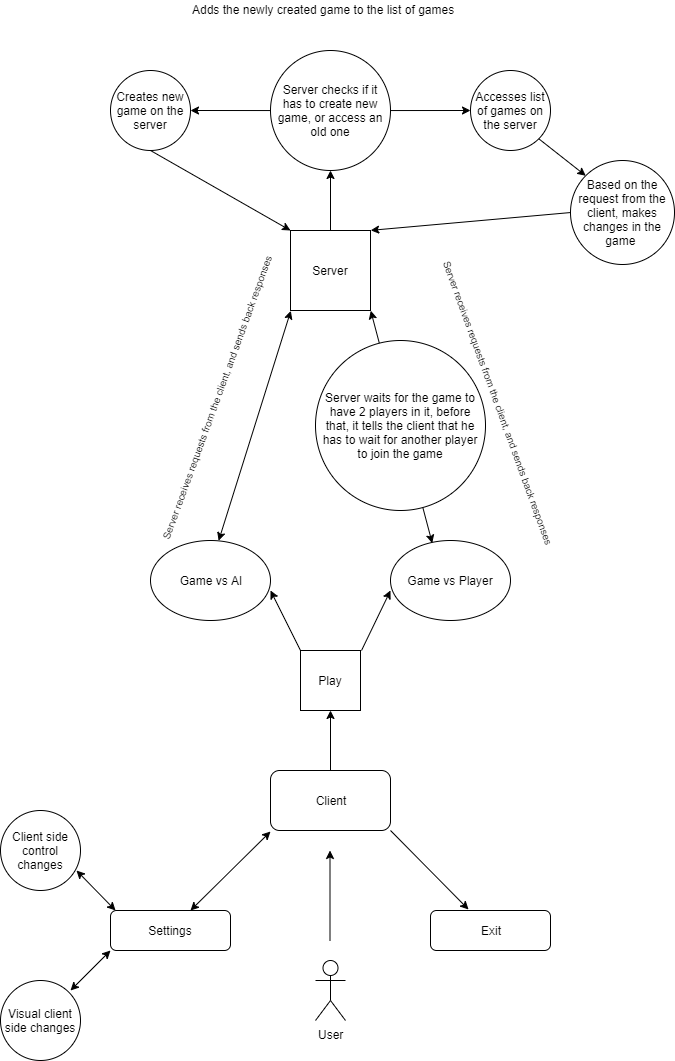

The diagram above was exported from draw.io. Its source (the exported page's mxGraphModel, read from the mxfile embedded in the PNG):
<mxGraphModel dx="1168" dy="1703" grid="1" gridSize="10" guides="1" tooltips="1" connect="1" arrows="1" fold="1" page="1" pageScale="1" pageWidth="850" pageHeight="1100" math="0" shadow="0">
  <root>
    <mxCell id="0" />
    <mxCell id="1" parent="0" />
    <mxCell id="gBouAMhdUzEtAPG7WG_G-1" value="User" style="shape=umlActor;verticalLabelPosition=bottom;labelBackgroundColor=#ffffff;verticalAlign=top;html=1;outlineConnect=0;" parent="1" vertex="1">
      <mxGeometry x="405" y="490" width="30" height="60" as="geometry" />
    </mxCell>
    <mxCell id="gBouAMhdUzEtAPG7WG_G-2" value="" style="endArrow=classic;html=1;" parent="1" edge="1">
      <mxGeometry width="50" height="50" relative="1" as="geometry">
        <mxPoint x="419.5" y="470" as="sourcePoint" />
        <mxPoint x="419.5" y="380" as="targetPoint" />
      </mxGeometry>
    </mxCell>
    <mxCell id="gBouAMhdUzEtAPG7WG_G-6" value="Client" style="rounded=1;whiteSpace=wrap;html=1;align=center;" parent="1" vertex="1">
      <mxGeometry x="360" y="300" width="120" height="60" as="geometry" />
    </mxCell>
    <mxCell id="gBouAMhdUzEtAPG7WG_G-7" value="" style="endArrow=classic;startArrow=classic;html=1;entryX=0;entryY=1.017;entryDx=0;entryDy=0;entryPerimeter=0;" parent="1" target="gBouAMhdUzEtAPG7WG_G-6" edge="1">
      <mxGeometry width="50" height="50" relative="1" as="geometry">
        <mxPoint x="280" y="440" as="sourcePoint" />
        <mxPoint x="420" y="590" as="targetPoint" />
      </mxGeometry>
    </mxCell>
    <mxCell id="gBouAMhdUzEtAPG7WG_G-10" value="Settings" style="rounded=1;whiteSpace=wrap;html=1;" parent="1" vertex="1">
      <mxGeometry x="200" y="440" width="120" height="40" as="geometry" />
    </mxCell>
    <mxCell id="gBouAMhdUzEtAPG7WG_G-14" value="Exit" style="rounded=1;whiteSpace=wrap;html=1;" parent="1" vertex="1">
      <mxGeometry x="520" y="440" width="120" height="40" as="geometry" />
    </mxCell>
    <mxCell id="gBouAMhdUzEtAPG7WG_G-15" value="Server" style="whiteSpace=wrap;html=1;aspect=fixed;align=center;" parent="1" vertex="1">
      <mxGeometry x="380" y="-240" width="80" height="80" as="geometry" />
    </mxCell>
    <mxCell id="gBouAMhdUzEtAPG7WG_G-16" value="" style="endArrow=classic;html=1;exitX=1;exitY=1;exitDx=0;exitDy=0;exitPerimeter=0;entryX=0.317;entryY=-0.025;entryDx=0;entryDy=0;entryPerimeter=0;" parent="1" source="gBouAMhdUzEtAPG7WG_G-6" target="gBouAMhdUzEtAPG7WG_G-14" edge="1">
      <mxGeometry width="50" height="50" relative="1" as="geometry">
        <mxPoint x="480" y="440" as="sourcePoint" />
        <mxPoint x="560" y="360" as="targetPoint" />
      </mxGeometry>
    </mxCell>
    <mxCell id="gBouAMhdUzEtAPG7WG_G-17" value="" style="endArrow=classic;startArrow=classic;html=1;" parent="1" edge="1">
      <mxGeometry width="50" height="50" relative="1" as="geometry">
        <mxPoint x="160" y="520" as="sourcePoint" />
        <mxPoint x="200" y="480" as="targetPoint" />
      </mxGeometry>
    </mxCell>
    <mxCell id="gBouAMhdUzEtAPG7WG_G-18" value="Visual client side changes" style="ellipse;whiteSpace=wrap;html=1;aspect=fixed;align=center;" parent="1" vertex="1">
      <mxGeometry x="90" y="510" width="80" height="80" as="geometry" />
    </mxCell>
    <mxCell id="gBouAMhdUzEtAPG7WG_G-19" value="" style="endArrow=classic;startArrow=classic;html=1;entryX=0.042;entryY=0;entryDx=0;entryDy=0;entryPerimeter=0;exitX=0.95;exitY=0.75;exitDx=0;exitDy=0;exitPerimeter=0;" parent="1" source="gBouAMhdUzEtAPG7WG_G-20" target="gBouAMhdUzEtAPG7WG_G-10" edge="1">
      <mxGeometry width="50" height="50" relative="1" as="geometry">
        <mxPoint x="160" y="400" as="sourcePoint" />
        <mxPoint x="200" y="435" as="targetPoint" />
      </mxGeometry>
    </mxCell>
    <mxCell id="gBouAMhdUzEtAPG7WG_G-20" value="Client side control changes" style="ellipse;whiteSpace=wrap;html=1;aspect=fixed;align=center;" parent="1" vertex="1">
      <mxGeometry x="90" y="340" width="80" height="80" as="geometry" />
    </mxCell>
    <mxCell id="gBouAMhdUzEtAPG7WG_G-23" value="" style="endArrow=classic;html=1;" parent="1" edge="1">
      <mxGeometry width="50" height="50" relative="1" as="geometry">
        <mxPoint x="420" y="300" as="sourcePoint" />
        <mxPoint x="420" y="240" as="targetPoint" />
      </mxGeometry>
    </mxCell>
    <mxCell id="gBouAMhdUzEtAPG7WG_G-24" value="Play" style="whiteSpace=wrap;html=1;aspect=fixed;align=center;" parent="1" vertex="1">
      <mxGeometry x="390" y="180" width="60" height="60" as="geometry" />
    </mxCell>
    <mxCell id="gBouAMhdUzEtAPG7WG_G-26" value="" style="endArrow=classic;html=1;exitX=1.017;exitY=0;exitDx=0;exitDy=0;exitPerimeter=0;" parent="1" source="gBouAMhdUzEtAPG7WG_G-24" edge="1">
      <mxGeometry width="50" height="50" relative="1" as="geometry">
        <mxPoint x="435" y="170" as="sourcePoint" />
        <mxPoint x="480" y="120" as="targetPoint" />
      </mxGeometry>
    </mxCell>
    <mxCell id="gBouAMhdUzEtAPG7WG_G-27" value="" style="endArrow=classic;html=1;" parent="1" edge="1">
      <mxGeometry width="50" height="50" relative="1" as="geometry">
        <mxPoint x="390" y="180" as="sourcePoint" />
        <mxPoint x="360" y="120" as="targetPoint" />
      </mxGeometry>
    </mxCell>
    <mxCell id="gBouAMhdUzEtAPG7WG_G-28" value="Game vs AI" style="ellipse;whiteSpace=wrap;html=1;align=center;" parent="1" vertex="1">
      <mxGeometry x="240" y="70" width="120" height="80" as="geometry" />
    </mxCell>
    <mxCell id="gBouAMhdUzEtAPG7WG_G-29" value="Game vs Player" style="ellipse;whiteSpace=wrap;html=1;align=center;" parent="1" vertex="1">
      <mxGeometry x="480" y="70" width="120" height="80" as="geometry" />
    </mxCell>
    <mxCell id="gBouAMhdUzEtAPG7WG_G-46" value="Server checks if it has to create new game, or access an old one" style="ellipse;whiteSpace=wrap;html=1;aspect=fixed;align=center;" parent="1" vertex="1">
      <mxGeometry x="360" y="-420" width="120" height="120" as="geometry" />
    </mxCell>
    <mxCell id="gBouAMhdUzEtAPG7WG_G-50" value="Creates new game on the server" style="ellipse;whiteSpace=wrap;html=1;aspect=fixed;align=center;" parent="1" vertex="1">
      <mxGeometry x="200" y="-400" width="80" height="80" as="geometry" />
    </mxCell>
    <mxCell id="gBouAMhdUzEtAPG7WG_G-51" value="Accesses list of games on the server" style="ellipse;whiteSpace=wrap;html=1;aspect=fixed;align=center;" parent="1" vertex="1">
      <mxGeometry x="560" y="-400" width="80" height="80" as="geometry" />
    </mxCell>
    <mxCell id="gBouAMhdUzEtAPG7WG_G-53" value="Adds the newly created game to the list of games" style="text;html=1;resizable=0;points=[];autosize=1;align=left;verticalAlign=top;spacingTop=-4;" parent="1" vertex="1">
      <mxGeometry x="280" y="-470" width="280" height="20" as="geometry" />
    </mxCell>
    <mxCell id="gBouAMhdUzEtAPG7WG_G-56" value="&lt;font style=&quot;font-size: 10px&quot;&gt;Server receives requests from the client, and sends back responses&lt;/font&gt;" style="text;html=1;resizable=0;points=[];autosize=1;align=left;verticalAlign=top;spacingTop=-4;rotation=-70;" parent="1" vertex="1">
      <mxGeometry x="150" y="-90" width="320" height="20" as="geometry" />
    </mxCell>
    <mxCell id="5Rg8qehs9QAgk9KY_3qJ-10" value="Based on the request from the client, makes changes in the game&amp;nbsp;" style="ellipse;whiteSpace=wrap;html=1;aspect=fixed;align=center;" vertex="1" parent="1">
      <mxGeometry x="660" y="-310" width="104" height="104" as="geometry" />
    </mxCell>
    <mxCell id="5Rg8qehs9QAgk9KY_3qJ-17" value="" style="endArrow=classic;html=1;entryX=0.5;entryY=1;entryDx=0;entryDy=0;" edge="1" parent="1" target="gBouAMhdUzEtAPG7WG_G-46">
      <mxGeometry width="50" height="50" relative="1" as="geometry">
        <mxPoint x="420" y="-239.94827586206895" as="sourcePoint" />
        <mxPoint x="470" y="-289.94827586206895" as="targetPoint" />
      </mxGeometry>
    </mxCell>
    <mxCell id="5Rg8qehs9QAgk9KY_3qJ-18" value="" style="endArrow=classic;html=1;entryX=1;entryY=0.5;entryDx=0;entryDy=0;" edge="1" parent="1" target="gBouAMhdUzEtAPG7WG_G-50">
      <mxGeometry width="50" height="50" relative="1" as="geometry">
        <mxPoint x="359.5" y="-359.94827586206884" as="sourcePoint" />
        <mxPoint x="359.5" y="-420" as="targetPoint" />
      </mxGeometry>
    </mxCell>
    <mxCell id="5Rg8qehs9QAgk9KY_3qJ-19" value="" style="endArrow=classic;html=1;entryX=0;entryY=0.5;entryDx=0;entryDy=0;" edge="1" parent="1" target="gBouAMhdUzEtAPG7WG_G-51">
      <mxGeometry width="50" height="50" relative="1" as="geometry">
        <mxPoint x="480" y="-359.94827586206884" as="sourcePoint" />
        <mxPoint x="480" y="-420" as="targetPoint" />
      </mxGeometry>
    </mxCell>
    <mxCell id="5Rg8qehs9QAgk9KY_3qJ-20" value="" style="endArrow=classic;html=1;entryX=0;entryY=0;entryDx=0;entryDy=0;exitX=0.5;exitY=1;exitDx=0;exitDy=0;entryPerimeter=0;" edge="1" parent="1" source="gBouAMhdUzEtAPG7WG_G-50" target="gBouAMhdUzEtAPG7WG_G-15">
      <mxGeometry width="50" height="50" relative="1" as="geometry">
        <mxPoint x="280" y="-269.94827586206884" as="sourcePoint" />
        <mxPoint x="280" y="-330" as="targetPoint" />
      </mxGeometry>
    </mxCell>
    <mxCell id="5Rg8qehs9QAgk9KY_3qJ-21" value="" style="endArrow=classic;html=1;entryX=0;entryY=0;entryDx=0;entryDy=0;exitX=1;exitY=1;exitDx=0;exitDy=0;" edge="1" parent="1" source="gBouAMhdUzEtAPG7WG_G-51" target="5Rg8qehs9QAgk9KY_3qJ-10">
      <mxGeometry width="50" height="50" relative="1" as="geometry">
        <mxPoint x="660" y="-299.94827586206884" as="sourcePoint" />
        <mxPoint x="660" y="-360" as="targetPoint" />
      </mxGeometry>
    </mxCell>
    <mxCell id="5Rg8qehs9QAgk9KY_3qJ-22" value="" style="endArrow=classic;html=1;entryX=1.003;entryY=-0.002;entryDx=0;entryDy=0;entryPerimeter=0;" edge="1" parent="1" target="gBouAMhdUzEtAPG7WG_G-15">
      <mxGeometry width="50" height="50" relative="1" as="geometry">
        <mxPoint x="660" y="-257.94827586206884" as="sourcePoint" />
        <mxPoint x="660" y="-318" as="targetPoint" />
      </mxGeometry>
    </mxCell>
    <mxCell id="5Rg8qehs9QAgk9KY_3qJ-23" value="&lt;font style=&quot;font-size: 10px&quot;&gt;Server receives requests from the client, and sends back responses&lt;/font&gt;" style="text;html=1;resizable=0;points=[];autosize=1;align=left;verticalAlign=top;spacingTop=-4;rotation=70;" vertex="1" parent="1">
      <mxGeometry x="430" y="-70" width="320" height="20" as="geometry" />
    </mxCell>
    <mxCell id="5Rg8qehs9QAgk9KY_3qJ-29" value="" style="endArrow=classic;startArrow=classic;html=1;entryX=0.004;entryY=1.004;entryDx=0;entryDy=0;entryPerimeter=0;exitX=0.568;exitY=0.003;exitDx=0;exitDy=0;exitPerimeter=0;" edge="1" parent="1" source="gBouAMhdUzEtAPG7WG_G-28" target="gBouAMhdUzEtAPG7WG_G-15">
      <mxGeometry width="50" height="50" relative="1" as="geometry">
        <mxPoint x="310" y="70.16666666666663" as="sourcePoint" />
        <mxPoint x="360" y="20.16666666666663" as="targetPoint" />
      </mxGeometry>
    </mxCell>
    <mxCell id="5Rg8qehs9QAgk9KY_3qJ-30" value="" style="endArrow=classic;startArrow=classic;html=1;exitX=0.348;exitY=0.033;exitDx=0;exitDy=0;exitPerimeter=0;entryX=1.003;entryY=1.003;entryDx=0;entryDy=0;entryPerimeter=0;" edge="1" parent="1" source="gBouAMhdUzEtAPG7WG_G-29" target="gBouAMhdUzEtAPG7WG_G-15">
      <mxGeometry width="50" height="50" relative="1" as="geometry">
        <mxPoint x="390" y="65.16666666666652" as="sourcePoint" />
        <mxPoint x="470" y="-159" as="targetPoint" />
      </mxGeometry>
    </mxCell>
    <mxCell id="gBouAMhdUzEtAPG7WG_G-55" value="Server waits for the game to have 2 players in it, before that, it tells the client that he has to wait for another player to join the game" style="ellipse;whiteSpace=wrap;html=1;aspect=fixed;align=center;" parent="1" vertex="1">
      <mxGeometry x="405" y="-130" width="170" height="170" as="geometry" />
    </mxCell>
  </root>
</mxGraphModel>